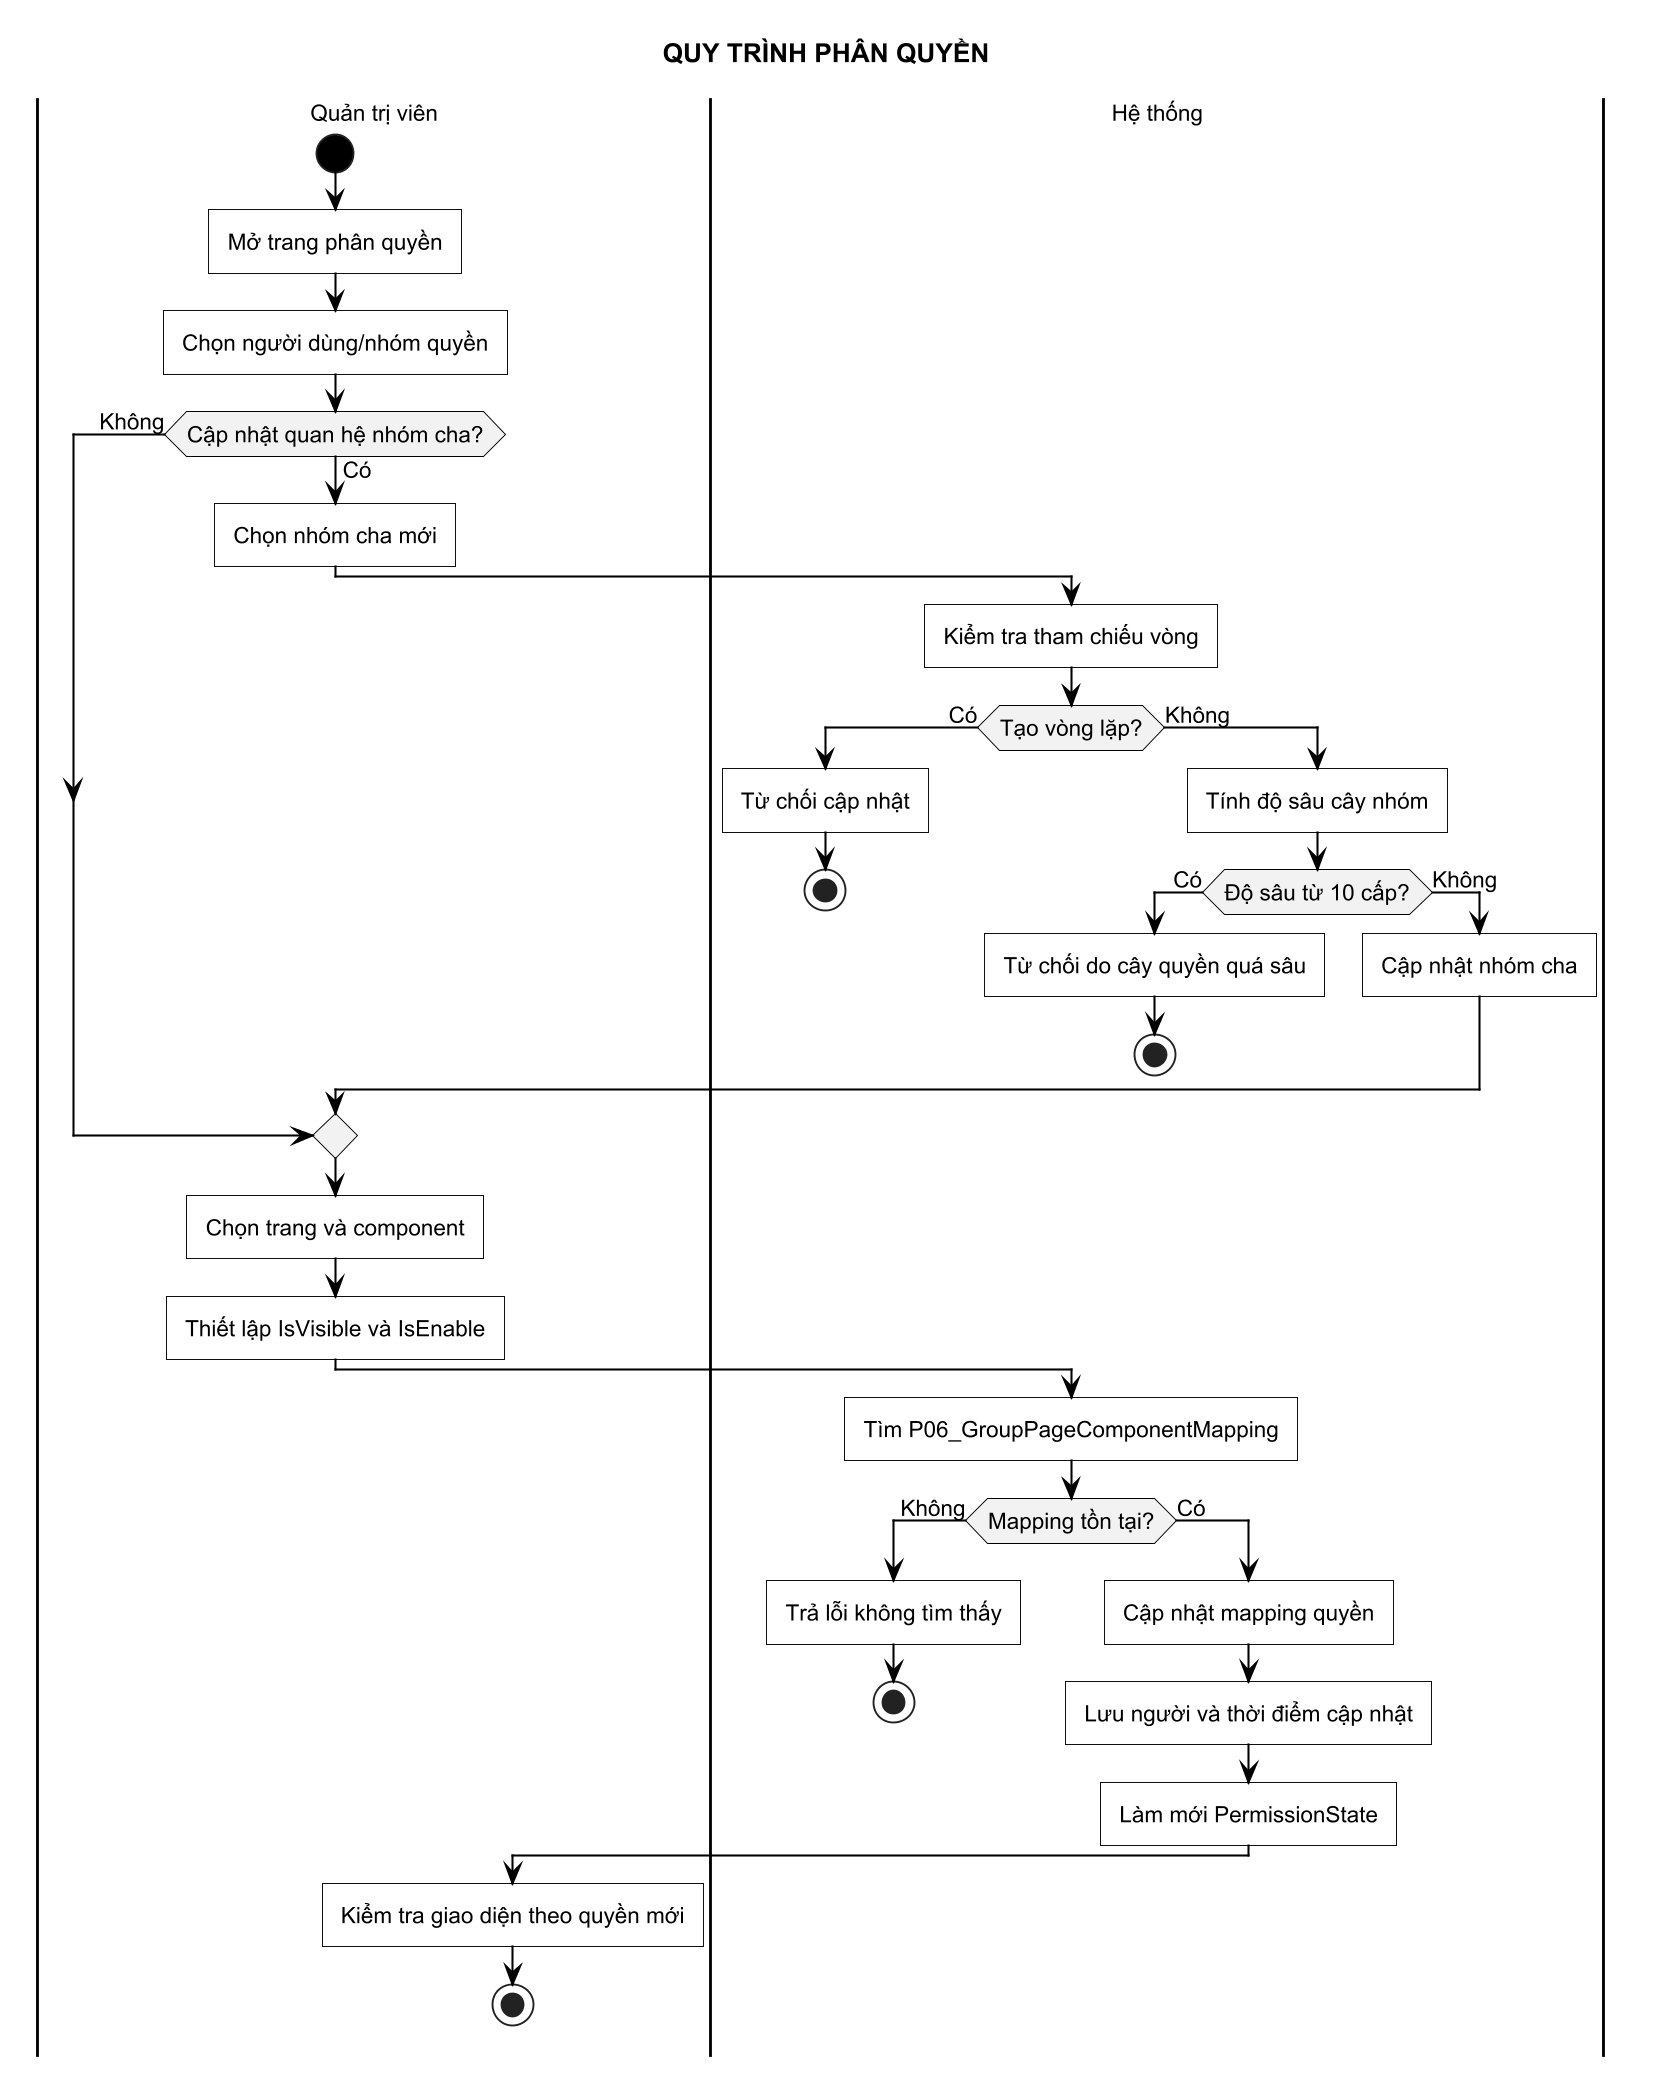

The diagram above was rendered by PlantUML. Its source (embedded in the PNG):
@startuml
!include ../common/activity-style.puml
title QUY TRÌNH PHÂN QUYỀN

|Quản trị viên|
start
:Mở trang phân quyền;
:Chọn người dùng/nhóm quyền;
if (Cập nhật quan hệ nhóm cha?) then (Có)
  :Chọn nhóm cha mới;
  |Hệ thống|
  :Kiểm tra tham chiếu vòng;
  if (Tạo vòng lặp?) then (Có)
    :Từ chối cập nhật;
    stop
  else (Không)
    :Tính độ sâu cây nhóm;
    if (Độ sâu từ 10 cấp?) then (Có)
      :Từ chối do cây quyền quá sâu;
      stop
    else (Không)
      :Cập nhật nhóm cha;
    endif
  endif
else (Không)
endif
|Quản trị viên|
:Chọn trang và component;
:Thiết lập IsVisible và IsEnable;
|Hệ thống|
:Tìm P06_GroupPageComponentMapping;
if (Mapping tồn tại?) then (Không)
  :Trả lỗi không tìm thấy;
  stop
else (Có)
  :Cập nhật mapping quyền;
  :Lưu người và thời điểm cập nhật;
  :Làm mới PermissionState;
  |Quản trị viên|
  :Kiểm tra giao diện theo quyền mới;
  stop
endif
@enduml